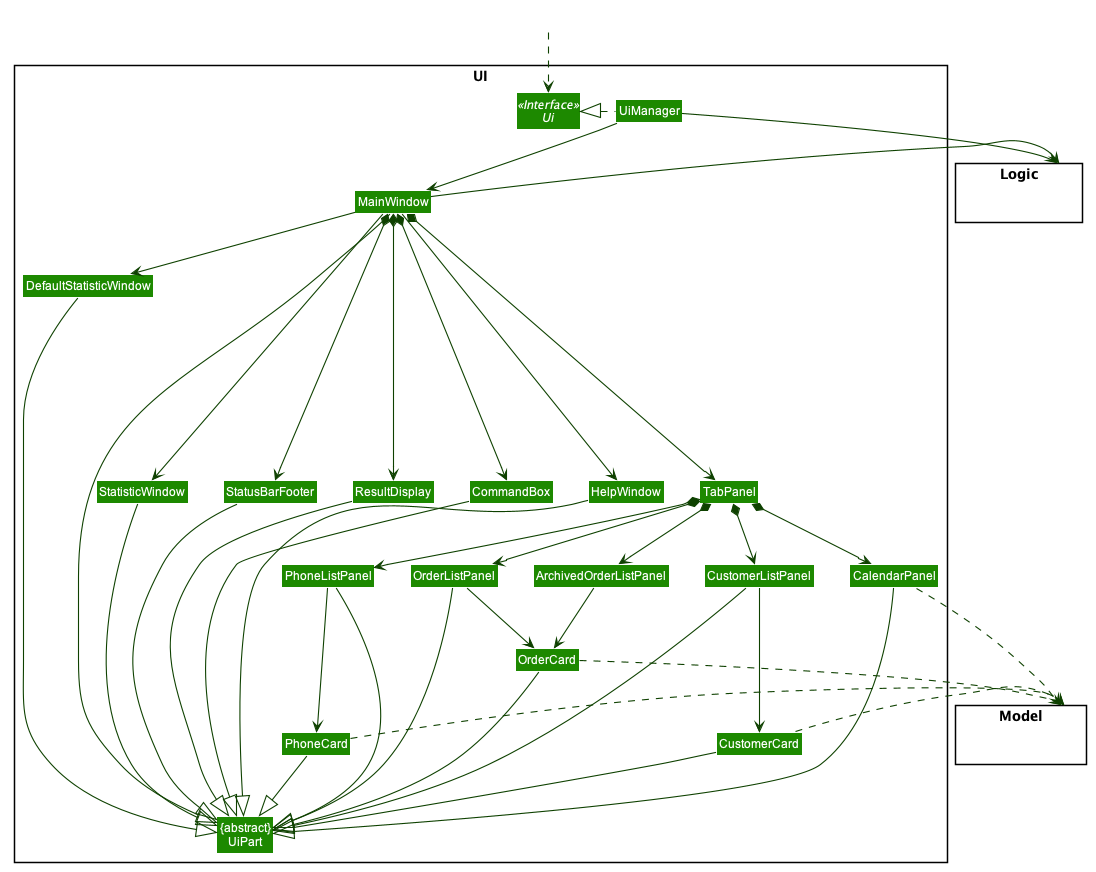

The diagram above was rendered by PlantUML. Its source (embedded in the PNG):
@startuml








skinparam BackgroundColor #FFFFFFF

skinparam Shadowing false

skinparam Class {
    FontColor #FFFFFF
    BorderThickness 1
    BorderColor #FFFFFF
    StereotypeFontColor #FFFFFF
    FontName Arial
}

skinparam Actor {
    BorderColor #000000
    Color #000000
    FontName Arial
}

skinparam Sequence {
    MessageAlign center
    BoxFontSize 15
    BoxPadding 0
    BoxFontColor #FFFFFF
    FontName Arial
}

skinparam Participant {
    FontColor #FFFFFFF
    Padding 20
}

skinparam MinClassWidth 50
skinparam ParticipantPadding 10
skinparam Shadowing false
skinparam DefaultTextAlignment center
skinparam packageStyle Rectangle

hide footbox
hide members
hide circle
skinparam arrowThickness 1.1
skinparam arrowColor #0E4100
skinparam classBackgroundColor #1D8900

package UI <<Rectangle>>{
Interface Ui <<Interface>>
Class "{abstract}\nUiPart" as UiPart
Class UiManager
Class MainWindow
Class HelpWindow
Class ResultDisplay
Class CustomerCard
Class CustomerListPanel
Class OrderCard
Class OrderListPanel
Class ArchivedOrderListPanel
Class PhoneCard
Class PhoneListPanel

Class CalendarPanel
Class StatusBarFooter
Class CommandBox
Class TabPanel
Class StatisticWindow
Class DefaultStatisticWindow
}

package Model <<Rectangle>> {
Class HiddenModel #FFFFFF
}

package Logic <<Rectangle>> {
Class HiddenLogic #FFFFFF
}

Class HiddenOutside #FFFFFF
HiddenOutside ..> Ui

UiManager .left.|> Ui
UiManager -down-> MainWindow
MainWindow --> HelpWindow
MainWindow -----> StatisticWindow
MainWindow -right--> DefaultStatisticWindow
MainWindow *-down-> CommandBox
MainWindow *-down-> ResultDisplay
MainWindow *-down-> TabPanel
MainWindow *-down-> StatusBarFooter


TabPanel *-down-> CustomerListPanel
TabPanel *-down-> PhoneListPanel
TabPanel *-down-> ArchivedOrderListPanel
TabPanel *-down-> OrderListPanel
TabPanel *-down-> CalendarPanel

CustomerListPanel -down-> CustomerCard
PhoneListPanel -down-> PhoneCard
ArchivedOrderListPanel -down->OrderCard
OrderListPanel -down-> OrderCard

MainWindow -left-|> UiPart

ResultDisplay --|> UiPart
CommandBox --|> UiPart

StatusBarFooter --|> UiPart
HelpWindow -down-|> UiPart

UiManager -right-> Logic
MainWindow -right-> Logic

CustomerListPanel ----|> UiPart
PhoneListPanel ----|> UiPart
OrderListPanel----|> UiPart
CalendarPanel ----|> UiPart
StatisticWindow ----|> UiPart
DefaultStatisticWindow ----|> UiPart
CustomerCard -down-|> UiPart
PhoneCard -down-|> UiPart
OrderCard -down-|> UiPart

CustomerCard .right.> Model
PhoneCard .right.> Model
OrderCard .right.> Model
CalendarPanel .right.> Model

TabPanel -[hidden]left- HelpWindow
HelpWindow -[hidden]left- CommandBox
CommandBox -[hidden]left- ResultDisplay
ResultDisplay -[hidden]left- StatusBarFooter
StatisticWindow -[hidden]right- StatusBarFooter

MainWindow -[hidden]-|> UiPart
@enduml